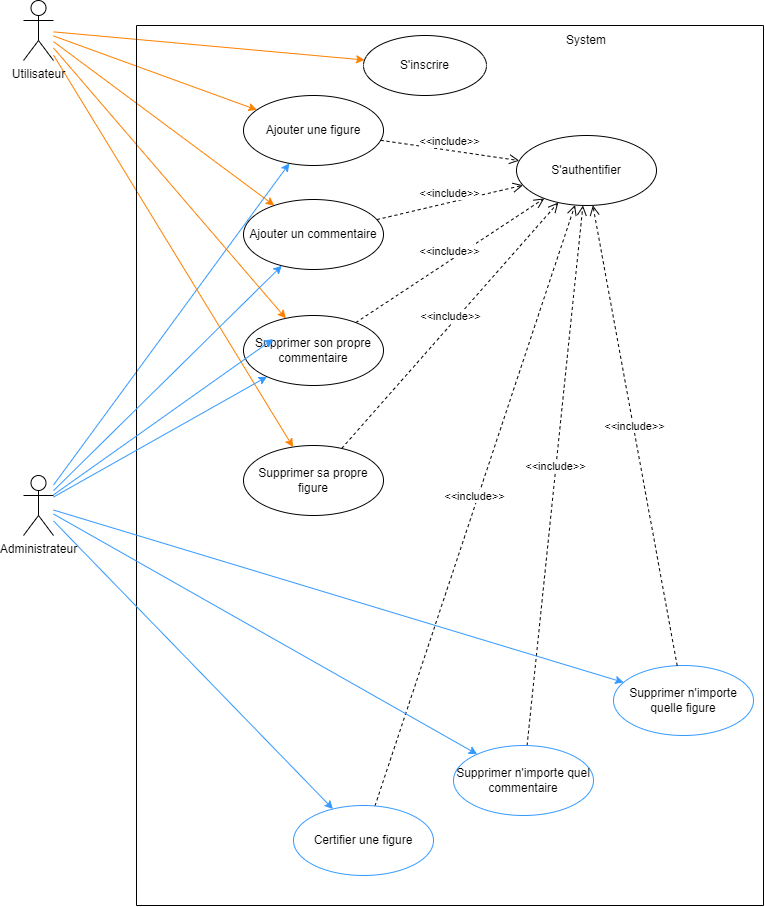

The diagram above was exported from draw.io. Its source (the exported page's mxGraphModel, read from the mxfile embedded in the PNG):
<mxGraphModel dx="918" dy="714" grid="1" gridSize="10" guides="1" tooltips="1" connect="1" arrows="1" fold="1" page="1" pageScale="1" pageWidth="1169" pageHeight="827" math="0" shadow="0">
  <root>
    <mxCell id="0" />
    <mxCell id="1" parent="0" />
    <mxCell id="YpmGBKNziOUaAISZw0vO-20" style="rounded=0;orthogonalLoop=1;jettySize=auto;html=1;strokeColor=#3399FF;" parent="1" source="YpmGBKNziOUaAISZw0vO-14" target="YpmGBKNziOUaAISZw0vO-7" edge="1">
      <mxGeometry relative="1" as="geometry" />
    </mxCell>
    <mxCell id="YpmGBKNziOUaAISZw0vO-1" style="rounded=0;orthogonalLoop=1;jettySize=auto;html=1;strokeColor=#FF8000;" parent="1" source="YpmGBKNziOUaAISZw0vO-4" target="YpmGBKNziOUaAISZw0vO-7" edge="1">
      <mxGeometry relative="1" as="geometry" />
    </mxCell>
    <mxCell id="YpmGBKNziOUaAISZw0vO-2" style="rounded=0;orthogonalLoop=1;jettySize=auto;html=1;strokeColor=#FF8000;" parent="1" source="YpmGBKNziOUaAISZw0vO-4" target="YpmGBKNziOUaAISZw0vO-10" edge="1">
      <mxGeometry relative="1" as="geometry" />
    </mxCell>
    <mxCell id="YpmGBKNziOUaAISZw0vO-25" style="edgeStyle=none;rounded=0;orthogonalLoop=1;jettySize=auto;html=1;strokeColor=#FF8000;" parent="1" source="YpmGBKNziOUaAISZw0vO-4" target="YpmGBKNziOUaAISZw0vO-24" edge="1">
      <mxGeometry relative="1" as="geometry" />
    </mxCell>
    <mxCell id="q2Gihsdpwl5J-Ser-uIu-3" style="edgeStyle=none;rounded=0;orthogonalLoop=1;jettySize=auto;html=1;strokeColor=#FF8000;" edge="1" parent="1" source="YpmGBKNziOUaAISZw0vO-4" target="q2Gihsdpwl5J-Ser-uIu-1">
      <mxGeometry relative="1" as="geometry" />
    </mxCell>
    <mxCell id="q2Gihsdpwl5J-Ser-uIu-5" style="edgeStyle=none;rounded=0;orthogonalLoop=1;jettySize=auto;html=1;strokeColor=#FF8000;" edge="1" parent="1" source="YpmGBKNziOUaAISZw0vO-4" target="q2Gihsdpwl5J-Ser-uIu-4">
      <mxGeometry relative="1" as="geometry" />
    </mxCell>
    <mxCell id="YpmGBKNziOUaAISZw0vO-4" value="Utilisateur" style="shape=umlActor;verticalLabelPosition=bottom;verticalAlign=top;html=1;outlineConnect=0;" parent="1" vertex="1">
      <mxGeometry x="60" y="145" width="30" height="60" as="geometry" />
    </mxCell>
    <mxCell id="YpmGBKNziOUaAISZw0vO-5" value="" style="swimlane;startSize=0;" parent="1" vertex="1">
      <mxGeometry x="173" y="170" width="627" height="880" as="geometry">
        <mxRectangle x="173" y="100" width="50" height="40" as="alternateBounds" />
      </mxGeometry>
    </mxCell>
    <mxCell id="q2Gihsdpwl5J-Ser-uIu-7" value="&amp;lt;&amp;lt;include&amp;gt;&amp;gt;" style="html=1;verticalAlign=bottom;endArrow=open;dashed=1;endSize=8;rounded=0;" edge="1" parent="YpmGBKNziOUaAISZw0vO-5" source="q2Gihsdpwl5J-Ser-uIu-4" target="YpmGBKNziOUaAISZw0vO-8">
      <mxGeometry relative="1" as="geometry">
        <mxPoint x="266.9951643610036" y="499.8002666116905" as="sourcePoint" />
        <mxPoint x="468.56280512600597" y="330.0028617285087" as="targetPoint" />
      </mxGeometry>
    </mxCell>
    <mxCell id="q2Gihsdpwl5J-Ser-uIu-6" value="&amp;lt;&amp;lt;include&amp;gt;&amp;gt;" style="html=1;verticalAlign=bottom;endArrow=open;dashed=1;endSize=8;rounded=0;" edge="1" parent="YpmGBKNziOUaAISZw0vO-5" source="q2Gihsdpwl5J-Ser-uIu-1" target="YpmGBKNziOUaAISZw0vO-8">
      <mxGeometry relative="1" as="geometry">
        <mxPoint x="236.99516436100362" y="420.00026661169056" as="sourcePoint" />
        <mxPoint x="438.56280512600597" y="250.20286172850876" as="targetPoint" />
      </mxGeometry>
    </mxCell>
    <mxCell id="YpmGBKNziOUaAISZw0vO-32" value="&amp;lt;&amp;lt;include&amp;gt;&amp;gt;" style="html=1;verticalAlign=bottom;endArrow=open;dashed=1;endSize=8;rounded=0;" parent="YpmGBKNziOUaAISZw0vO-5" source="YpmGBKNziOUaAISZw0vO-26" target="YpmGBKNziOUaAISZw0vO-8" edge="1">
      <mxGeometry relative="1" as="geometry">
        <mxPoint x="217.62874129136594" y="403.5282658290553" as="sourcePoint" />
        <mxPoint x="429.3727835663642" y="186.47210516283985" as="targetPoint" />
      </mxGeometry>
    </mxCell>
    <mxCell id="YpmGBKNziOUaAISZw0vO-33" value="&amp;lt;&amp;lt;include&amp;gt;&amp;gt;" style="html=1;verticalAlign=bottom;endArrow=open;dashed=1;endSize=8;rounded=0;" parent="YpmGBKNziOUaAISZw0vO-5" source="YpmGBKNziOUaAISZw0vO-27" target="YpmGBKNziOUaAISZw0vO-8" edge="1">
      <mxGeometry relative="1" as="geometry">
        <mxPoint x="227.62874129136594" y="413.5282658290553" as="sourcePoint" />
        <mxPoint x="439.3727835663642" y="196.47210516283985" as="targetPoint" />
      </mxGeometry>
    </mxCell>
    <mxCell id="YpmGBKNziOUaAISZw0vO-6" value="System" style="text;html=1;strokeColor=none;fillColor=none;align=center;verticalAlign=middle;whiteSpace=wrap;rounded=0;" parent="YpmGBKNziOUaAISZw0vO-5" vertex="1">
      <mxGeometry x="420" width="60" height="30" as="geometry" />
    </mxCell>
    <mxCell id="YpmGBKNziOUaAISZw0vO-7" value="Ajouter une figure" style="ellipse;whiteSpace=wrap;html=1;" parent="YpmGBKNziOUaAISZw0vO-5" vertex="1">
      <mxGeometry x="107" y="70" width="140" height="70" as="geometry" />
    </mxCell>
    <mxCell id="YpmGBKNziOUaAISZw0vO-8" value="S'authentifier" style="ellipse;whiteSpace=wrap;html=1;" parent="YpmGBKNziOUaAISZw0vO-5" vertex="1">
      <mxGeometry x="380" y="110" width="140" height="70" as="geometry" />
    </mxCell>
    <mxCell id="YpmGBKNziOUaAISZw0vO-9" value="&amp;lt;&amp;lt;include&amp;gt;&amp;gt;" style="html=1;verticalAlign=bottom;endArrow=open;dashed=1;endSize=8;rounded=0;" parent="YpmGBKNziOUaAISZw0vO-5" source="YpmGBKNziOUaAISZw0vO-7" target="YpmGBKNziOUaAISZw0vO-8" edge="1">
      <mxGeometry relative="1" as="geometry">
        <mxPoint x="117" y="110" as="sourcePoint" />
        <mxPoint x="197" y="110" as="targetPoint" />
      </mxGeometry>
    </mxCell>
    <mxCell id="YpmGBKNziOUaAISZw0vO-12" value="&amp;lt;&amp;lt;include&amp;gt;&amp;gt;" style="html=1;verticalAlign=bottom;endArrow=open;dashed=1;endSize=8;rounded=0;" parent="YpmGBKNziOUaAISZw0vO-5" source="YpmGBKNziOUaAISZw0vO-10" target="YpmGBKNziOUaAISZw0vO-8" edge="1">
      <mxGeometry relative="1" as="geometry">
        <mxPoint x="177.00033818690446" y="110.0012755271631" as="sourcePoint" />
        <mxPoint x="251.62587380204587" y="252.27269037234362" as="targetPoint" />
      </mxGeometry>
    </mxCell>
    <mxCell id="YpmGBKNziOUaAISZw0vO-24" value="S'inscrire" style="ellipse;whiteSpace=wrap;html=1;" parent="YpmGBKNziOUaAISZw0vO-5" vertex="1">
      <mxGeometry x="227" y="10" width="123" height="60" as="geometry" />
    </mxCell>
    <mxCell id="YpmGBKNziOUaAISZw0vO-26" value="Certifier une figure" style="ellipse;whiteSpace=wrap;html=1;strokeColor=#3399FF;" parent="YpmGBKNziOUaAISZw0vO-5" vertex="1">
      <mxGeometry x="157" y="780" width="140" height="70" as="geometry" />
    </mxCell>
    <mxCell id="YpmGBKNziOUaAISZw0vO-27" value="Supprimer n'importe quel&lt;br&gt;commentaire" style="ellipse;whiteSpace=wrap;html=1;strokeColor=#3399FF;" parent="YpmGBKNziOUaAISZw0vO-5" vertex="1">
      <mxGeometry x="317" y="720" width="140" height="70" as="geometry" />
    </mxCell>
    <mxCell id="YpmGBKNziOUaAISZw0vO-28" value="Supprimer n'importe&lt;br&gt;quelle figure" style="ellipse;whiteSpace=wrap;html=1;strokeColor=#3399FF;" parent="YpmGBKNziOUaAISZw0vO-5" vertex="1">
      <mxGeometry x="477" y="640" width="140" height="70" as="geometry" />
    </mxCell>
    <mxCell id="YpmGBKNziOUaAISZw0vO-34" value="&amp;lt;&amp;lt;include&amp;gt;&amp;gt;" style="html=1;verticalAlign=bottom;endArrow=open;dashed=1;endSize=8;rounded=0;" parent="YpmGBKNziOUaAISZw0vO-5" source="YpmGBKNziOUaAISZw0vO-28" target="YpmGBKNziOUaAISZw0vO-8" edge="1">
      <mxGeometry relative="1" as="geometry">
        <mxPoint x="237.62874129136594" y="423.5282658290553" as="sourcePoint" />
        <mxPoint x="449.3727835663642" y="206.47210516283985" as="targetPoint" />
      </mxGeometry>
    </mxCell>
    <mxCell id="YpmGBKNziOUaAISZw0vO-10" value="Ajouter un commentaire" style="ellipse;whiteSpace=wrap;html=1;" parent="YpmGBKNziOUaAISZw0vO-5" vertex="1">
      <mxGeometry x="107" y="174" width="140" height="70" as="geometry" />
    </mxCell>
    <mxCell id="q2Gihsdpwl5J-Ser-uIu-1" value="Supprimer son propre&lt;br&gt;commentaire" style="ellipse;whiteSpace=wrap;html=1;" vertex="1" parent="YpmGBKNziOUaAISZw0vO-5">
      <mxGeometry x="107" y="290" width="140" height="70" as="geometry" />
    </mxCell>
    <mxCell id="q2Gihsdpwl5J-Ser-uIu-4" value="Supprimer sa propre&lt;br&gt;figure" style="ellipse;whiteSpace=wrap;html=1;" vertex="1" parent="YpmGBKNziOUaAISZw0vO-5">
      <mxGeometry x="107" y="420" width="140" height="70" as="geometry" />
    </mxCell>
    <mxCell id="YpmGBKNziOUaAISZw0vO-21" style="edgeStyle=none;rounded=0;orthogonalLoop=1;jettySize=auto;html=1;strokeColor=#3399FF;" parent="1" source="YpmGBKNziOUaAISZw0vO-14" target="YpmGBKNziOUaAISZw0vO-10" edge="1">
      <mxGeometry relative="1" as="geometry" />
    </mxCell>
    <mxCell id="YpmGBKNziOUaAISZw0vO-23" style="edgeStyle=none;rounded=0;orthogonalLoop=1;jettySize=auto;html=1;strokeColor=#3399FF;" parent="1" source="YpmGBKNziOUaAISZw0vO-14" edge="1">
      <mxGeometry relative="1" as="geometry">
        <mxPoint x="309.6609767251289" y="483.60403468581785" as="targetPoint" />
      </mxGeometry>
    </mxCell>
    <mxCell id="YpmGBKNziOUaAISZw0vO-29" style="edgeStyle=none;rounded=0;orthogonalLoop=1;jettySize=auto;html=1;strokeColor=#3399FF;" parent="1" source="YpmGBKNziOUaAISZw0vO-14" target="YpmGBKNziOUaAISZw0vO-26" edge="1">
      <mxGeometry relative="1" as="geometry" />
    </mxCell>
    <mxCell id="YpmGBKNziOUaAISZw0vO-30" style="edgeStyle=none;rounded=0;orthogonalLoop=1;jettySize=auto;html=1;strokeColor=#3399FF;" parent="1" source="YpmGBKNziOUaAISZw0vO-14" target="YpmGBKNziOUaAISZw0vO-27" edge="1">
      <mxGeometry relative="1" as="geometry" />
    </mxCell>
    <mxCell id="YpmGBKNziOUaAISZw0vO-31" style="edgeStyle=none;rounded=0;orthogonalLoop=1;jettySize=auto;html=1;strokeColor=#3399FF;" parent="1" source="YpmGBKNziOUaAISZw0vO-14" target="YpmGBKNziOUaAISZw0vO-28" edge="1">
      <mxGeometry relative="1" as="geometry" />
    </mxCell>
    <mxCell id="q2Gihsdpwl5J-Ser-uIu-2" style="rounded=0;orthogonalLoop=1;jettySize=auto;html=1;strokeColor=#3399FF;" edge="1" parent="1" source="YpmGBKNziOUaAISZw0vO-14" target="q2Gihsdpwl5J-Ser-uIu-1">
      <mxGeometry relative="1" as="geometry" />
    </mxCell>
    <mxCell id="YpmGBKNziOUaAISZw0vO-14" value="Administrateur" style="shape=umlActor;verticalLabelPosition=bottom;verticalAlign=top;html=1;outlineConnect=0;" parent="1" vertex="1">
      <mxGeometry x="60" y="620" width="30" height="60" as="geometry" />
    </mxCell>
  </root>
</mxGraphModel>